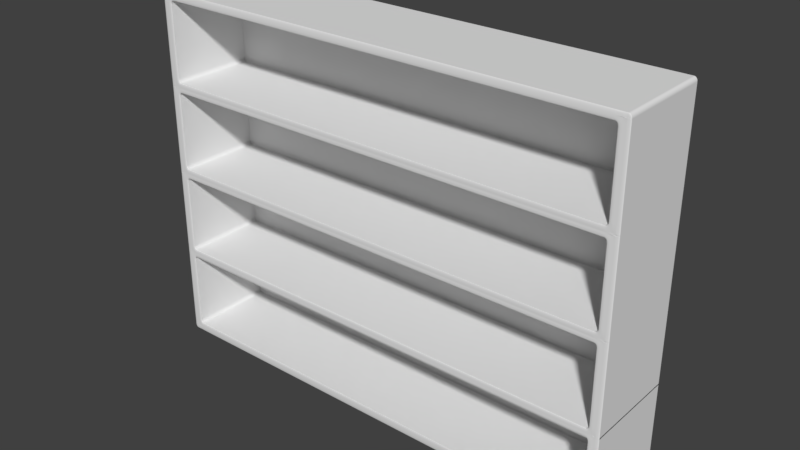 # Source: librero.blend  (saved by Blender 2.78.0; exported with 4.5.12 LTS)
import bpy
from mathutils import Matrix  # noqa: F401  (used for matrix-valued properties, if any)

bpy.ops.wm.read_factory_settings(use_empty=True)
scene = bpy.context.scene
scene.name = 'Scene'

# ---- collections
col_collection_1 = bpy.data.collections.new('Collection 1'); scene.collection.children.link(col_collection_1)

# ---- world
world_world = bpy.data.worlds.new('World'); scene.world = world_world
world_world.color = (0.05088, 0.05088, 0.05088)
world_world.use_sun_shadow = False
world_world.sun_shadow_jitter_overblur = 0.0
world_world.cycles.sampling_method = 'MANUAL'

# ---- meshes
me_plane_001 = bpy.data.meshes.new('Plane.001')
me_plane_001.from_pydata([(-1.0, -1.084, 0.287), (1.0, -1.084, 0.287), (-1.0, 0.9163, 0.287), (1.0, 0.9163, 0.287), (-1.0, 0.9163, 0.6138), (-1.0, -1.084, 0.6138), (1.0, -1.084, 0.6138), (1.0, 0.9163, 0.6138), (-0.96, -1.084, 0.287), (-0.96, 0.9163, 0.287), (-0.96, -1.084, 0.6138), (-0.96, 0.9163, 0.6138), (0.96, -1.084, 0.287), (0.96, -1.084, 0.6138), (0.96, 0.9163, 0.287), (0.96, 0.9163, 0.6138), (-1.0, 0.9163, 0.317), (1.0, 0.9163, 0.317), (1.0, -1.084, 0.317), (-1.0, -1.084, 0.317), (-0.96, -1.093, 0.317), (-0.96, 0.9163, 0.317), (0.96, 0.9163, 0.317), (0.96, -1.093, 0.317), (-1.0, 0.9163, 0.587), (1.0, -1.084, 0.587), (-0.96, -1.093, 0.587), (-0.96, 0.9163, 0.587), (0.96, 0.9163, 0.587), (0.96, -1.093, 0.587), (1.0, 0.9163, 0.587), (-1.0, -1.084, 0.587), (0.96, 0.6782, 0.317), (-0.96, 0.6782, 0.317), (-0.96, 0.6782, 0.587), (0.96, 0.6782, 0.587), (-1.0, -1.084, -0.01474), (1.0, -1.084, -0.01474), (-1.0, 0.9163, -0.01474), (1.0, 0.9163, -0.01474), (-1.0, 0.9163, 0.312), (-1.0, -1.084, 0.312), (1.0, -1.084, 0.312), (1.0, 0.9163, 0.312), (-0.96, -1.084, -0.01474), (-0.96, 0.9163, -0.01474), (-0.96, -1.084, 0.312), (-0.96, 0.9163, 0.312), (0.96, -1.084, -0.01474), (0.96, -1.084, 0.312), (0.96, 0.9163, -0.01474), (0.96, 0.9163, 0.312), (-1.0, 0.9163, 0.01526), (1.0, 0.9163, 0.01526), (1.0, -1.084, 0.01526), (-1.0, -1.084, 0.01526), (-0.96, -1.093, 0.01526), (-0.96, 0.9163, 0.01526), (0.96, 0.9163, 0.01526), (0.96, -1.093, 0.01526), (-1.0, 0.9163, 0.2853), (1.0, -1.084, 0.2853), (-0.96, -1.093, 0.2853), (-0.96, 0.9163, 0.2853), (0.96, 0.9163, 0.2853), (0.96, -1.093, 0.2853), (1.0, 0.9163, 0.2853), (-1.0, -1.084, 0.2853), (0.96, 0.6782, 0.01526), (-0.96, 0.6782, 0.01526), (-0.96, 0.6782, 0.2853), (0.96, 0.6782, 0.2853), (-1.0, -1.084, -0.3165), (1.0, -1.084, -0.3165), (-1.0, 0.9163, -0.3165), (1.0, 0.9163, -0.3165), (-1.0, 0.9163, 0.01028), (-1.0, -1.084, 0.01028), (1.0, -1.084, 0.01028), (1.0, 0.9163, 0.01028), (-0.96, -1.084, -0.3165), (-0.96, 0.9163, -0.3165), (-0.96, -1.084, 0.01028), (-0.96, 0.9163, 0.01028), (0.96, -1.084, -0.3165), (0.96, -1.084, 0.01028), (0.96, 0.9163, -0.3165), (0.96, 0.9163, 0.01028), (-1.0, 0.9163, -0.2865), (1.0, 0.9163, -0.2865), (1.0, -1.084, -0.2865), (-1.0, -1.084, -0.2865), (-0.96, -1.093, -0.2865), (-0.96, 0.9163, -0.2865), (0.96, 0.9163, -0.2865), (0.96, -1.093, -0.2865), (-1.0, 0.9163, -0.01648), (1.0, -1.084, -0.01648), (-0.96, -1.093, -0.01648), (-0.96, 0.9163, -0.01648), (0.96, 0.9163, -0.01648), (0.96, -1.093, -0.01648), (1.0, 0.9163, -0.01648), (-1.0, -1.084, -0.01648), (0.96, 0.6782, -0.2865), (-0.96, 0.6782, -0.2865), (-0.96, 0.6782, -0.01648), (0.96, 0.6782, -0.01648), (-1.0, -1.084, -0.6129), (1.0, -1.084, -0.6129), (-1.0, 0.9163, -0.6129), (1.0, 0.9163, -0.6129), (-1.0, 0.9163, -0.2861), (-1.0, -1.084, -0.2861), (1.0, -1.084, -0.2861), (1.0, 0.9163, -0.2861), (-0.96, -1.084, -0.6129), (-0.96, 0.9163, -0.6129), (-0.96, -1.084, -0.2861), (-0.96, 0.9163, -0.2861), (0.96, -1.084, -0.6129), (0.96, -1.084, -0.2861), (0.96, 0.9163, -0.6129), (0.96, 0.9163, -0.2861), (-1.0, 0.9163, -0.5829), (1.0, 0.9163, -0.5829), (1.0, -1.084, -0.5829), (-1.0, -1.084, -0.5829), (-0.96, -1.093, -0.5829), (-0.96, 0.9163, -0.5829), (0.96, 0.9163, -0.5829), (0.96, -1.093, -0.5829), (-1.0, 0.9163, -0.3129), (1.0, -1.084, -0.3129), (-0.96, -1.093, -0.3129), (-0.96, 0.9163, -0.3129), (0.96, 0.9163, -0.3129), (0.96, -1.093, -0.3129), (1.0, 0.9163, -0.3129), (-1.0, -1.084, -0.3129), (0.96, 0.6782, -0.5829), (-0.96, 0.6782, -0.5829), (-0.96, 0.6782, -0.3129), (0.96, 0.6782, -0.3129)], [], [(12, 14, 3, 1), (13, 6, 7, 15), (27, 24, 4, 11), (29, 25, 6, 13), (25, 30, 7, 6), (24, 31, 5, 4), (31, 26, 10, 5), (28, 27, 11, 15), (5, 10, 11, 4), (0, 2, 9, 8), (30, 28, 15, 7), (26, 29, 13, 10), (10, 13, 15, 11), (8, 9, 14, 12), (8, 12, 23, 20), (3, 14, 22, 17), (14, 9, 21, 22), (0, 8, 20, 19), (2, 0, 19, 16), (1, 3, 17, 18), (12, 1, 18, 23), (9, 2, 16, 21), (26, 20, 33, 34), (17, 22, 28, 30), (22, 21, 27, 28), (19, 20, 26, 31), (16, 19, 31, 24), (18, 17, 30, 25), (23, 18, 25, 29), (21, 16, 24, 27), (33, 32, 35, 34), (23, 29, 35, 32), (20, 23, 32, 33), (29, 26, 34, 35), (48, 50, 39, 37), (49, 42, 43, 51), (63, 60, 40, 47), (65, 61, 42, 49), (61, 66, 43, 42), (60, 67, 41, 40), (67, 62, 46, 41), (64, 63, 47, 51), (41, 46, 47, 40), (36, 38, 45, 44), (66, 64, 51, 43), (62, 65, 49, 46), (46, 49, 51, 47), (44, 45, 50, 48), (44, 48, 59, 56), (39, 50, 58, 53), (50, 45, 57, 58), (36, 44, 56, 55), (38, 36, 55, 52), (37, 39, 53, 54), (48, 37, 54, 59), (45, 38, 52, 57), (62, 56, 69, 70), (53, 58, 64, 66), (58, 57, 63, 64), (55, 56, 62, 67), (52, 55, 67, 60), (54, 53, 66, 61), (59, 54, 61, 65), (57, 52, 60, 63), (69, 68, 71, 70), (59, 65, 71, 68), (56, 59, 68, 69), (65, 62, 70, 71), (84, 86, 75, 73), (85, 78, 79, 87), (99, 96, 76, 83), (101, 97, 78, 85), (97, 102, 79, 78), (96, 103, 77, 76), (103, 98, 82, 77), (100, 99, 83, 87), (77, 82, 83, 76), (72, 74, 81, 80), (102, 100, 87, 79), (98, 101, 85, 82), (82, 85, 87, 83), (80, 81, 86, 84), (80, 84, 95, 92), (75, 86, 94, 89), (86, 81, 93, 94), (72, 80, 92, 91), (74, 72, 91, 88), (73, 75, 89, 90), (84, 73, 90, 95), (81, 74, 88, 93), (98, 92, 105, 106), (89, 94, 100, 102), (94, 93, 99, 100), (91, 92, 98, 103), (88, 91, 103, 96), (90, 89, 102, 97), (95, 90, 97, 101), (93, 88, 96, 99), (105, 104, 107, 106), (95, 101, 107, 104), (92, 95, 104, 105), (101, 98, 106, 107), (120, 122, 111, 109), (121, 114, 115, 123), (135, 132, 112, 119), (137, 133, 114, 121), (133, 138, 115, 114), (132, 139, 113, 112), (139, 134, 118, 113), (136, 135, 119, 123), (113, 118, 119, 112), (108, 110, 117, 116), (138, 136, 123, 115), (134, 137, 121, 118), (118, 121, 123, 119), (116, 117, 122, 120), (116, 120, 131, 128), (111, 122, 130, 125), (122, 117, 129, 130), (108, 116, 128, 127), (110, 108, 127, 124), (109, 111, 125, 126), (120, 109, 126, 131), (117, 110, 124, 129), (134, 128, 141, 142), (125, 130, 136, 138), (130, 129, 135, 136), (127, 128, 134, 139), (124, 127, 139, 132), (126, 125, 138, 133), (131, 126, 133, 137), (129, 124, 132, 135), (141, 140, 143, 142), (131, 137, 143, 140), (128, 131, 140, 141), (137, 134, 142, 143)])
me_plane_001.use_remesh_preserve_volume = False
me_plane_001.use_remesh_preserve_attributes = False
me_plane_001.use_mirror_vertex_groups = False
me_plane_001.update()

# ---- objects
ob_plane = bpy.data.objects.new('Plane', me_plane_001)

# ---- transforms, parenting, visibility, modifiers, constraints
ob_plane.location = (0.01108, 0.01658, 0.5657)
ob_plane.scale = (0.75, 0.15, 0.9181)
ob_plane.lock_scale = (True, True, True)
ob_plane.lineart.crease_threshold = 0.0
_m = ob_plane.modifiers.new('Bevel', 'BEVEL')
_m.width = 0.59
_m.width_pct = 0.59
_m.segments = 10
_m.limit_method = 'NONE'
_m.spread = 0.0

# ---- collection membership
col_collection_1.objects.link(ob_plane)

# ---- scene / render settings (as saved in the file)
scene.frame_start = 1; scene.frame_end = 250; scene.frame_set(1)
scene.render.engine = 'BLENDER_EEVEE_NEXT'
scene.render.resolution_percentage = 50
scene.render.dither_intensity = 0.0
scene.cycles.use_denoising = False
scene.cycles.samples = 128
scene.cycles.sampling_pattern = 'TABULATED_SOBOL'
scene.cycles.light_sampling_threshold = 0.0
scene.cycles.use_adaptive_sampling = False
scene.cycles.use_light_tree = False
scene.cycles.blur_glossy = 0.0
scene.cycles.sample_clamp_indirect = 0.0
scene.view_settings.view_transform = 'Standard'
bpy.context.view_layer.update()

# ---- added for rendering (the .blend has no active camera and no usable light): camera, sun
cam_auto = bpy.data.cameras.new('AutoCamera')
cam_auto.lens = 50.0
cam_auto.sensor_width = 36.0
cam_auto.clip_end = 1000.0
ob_auto_camera = bpy.data.objects.new('AutoCamera', cam_auto)
scene.collection.objects.link(ob_auto_camera)
ob_auto_camera.location = (1.76873, -2.10562, 1.97226)
ob_auto_camera.rotation_euler = (1.09748, -7.21219e-08, 0.694738)
scene.camera = ob_auto_camera
light_auto_sun = bpy.data.lights.new('AutoSun', 'SUN')
light_auto_sun.energy = 3.0
light_auto_sun.angle = 0.0523599
ob_auto_sun = bpy.data.objects.new('AutoSun', light_auto_sun)
scene.collection.objects.link(ob_auto_sun)
ob_auto_sun.rotation_euler = (0.872665, 0.174533, 0.523599)
bpy.context.view_layer.update()

